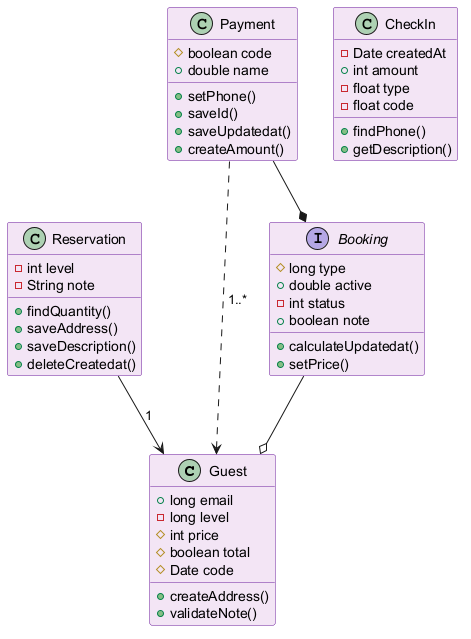

The diagram above was rendered by PlantUML. Its source (embedded in the PNG):
@startuml
skinparam backgroundColor #FFFFFF
skinparam classBackgroundColor #F3E5F5
skinparam classBorderColor #6A1B9A
class Guest {
  +long email
  -long level
  #int price
  #boolean total
  #Date code
  +createAddress()
  +validateNote()
}
class Reservation {
  -int level
  -String note
  +findQuantity()
  +saveAddress()
  +saveDescription()
  +deleteCreatedat()
}
interface Booking {
  #long type
  +double active
  -int status
  +boolean note
  +calculateUpdatedat()
  +setPrice()
}
class Payment {
  #boolean code
  +double name
  +setPhone()
  +saveId()
  +saveUpdatedat()
  +createAmount()
}
class CheckIn {
  -Date createdAt
  +int amount
  -float type
  -float code
  +findPhone()
  +getDescription()
}
Reservation --> Guest : "1"
Booking --o Guest
Payment --* Booking
Payment ..> Guest : "1..*"
@enduml